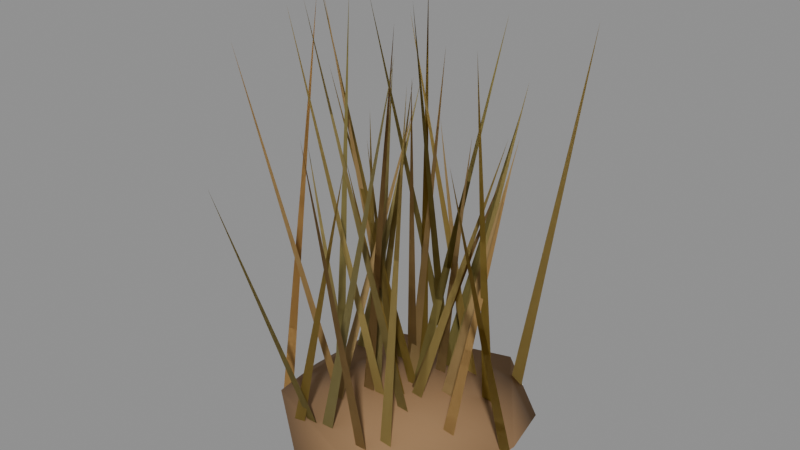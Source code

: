 # Source: PRP_Dry_Grass_A.blend  (saved by Blender 5.2.45; exported with 4.5.12 LTS)
import bpy
from mathutils import Matrix  # noqa: F401  (used for matrix-valued properties, if any)

bpy.ops.wm.read_factory_settings(use_empty=True)
scene = bpy.context.scene
scene.name = 'Scene'

# ---- collections
col_geometry = bpy.data.collections.new('Geometry'); scene.collection.children.link(col_geometry)
col_collision = bpy.data.collections.new('Collision'); scene.collection.children.link(col_collision)
col_rig = bpy.data.collections.new('Rig'); scene.collection.children.link(col_rig)
col_reference = bpy.data.collections.new('Reference'); scene.collection.children.link(col_reference)
col_export = bpy.data.collections.new('Export'); scene.collection.children.link(col_export)

# ---- materials (node trees are filled in below, after node groups)
mat_mat_soil_a = bpy.data.materials.new('MAT_Soil_A')
mat_mat_foliage_a = bpy.data.materials.new('MAT_Foliage_A')

# ---- material node trees
mat_mat_soil_a.use_nodes = True; mat_mat_soil_a.node_tree.nodes.clear()
_N = mat_mat_soil_a.node_tree.nodes; _L = mat_mat_soil_a.node_tree.links
n0 = _N.new('ShaderNodeBsdfPrincipled'); n0.name = 'Principled BSDF'; n0.location = (-200, 100)
n0.inputs[2].default_value = 0.97
n0.inputs[10].default_value = 0.005
n1 = _N.new('ShaderNodeOutputMaterial'); n1.name = 'Material Output'; n1.location = (200, 100)
n2 = _N.new('ShaderNodeVertexColor'); n2.name = 'Color Attribute'; n2.location = (0, 0)
n2.layer_name = 'Col'
_L.new(n0.outputs[0], n1.inputs[0])
_L.new(n2.outputs[0], n0.inputs[0])
n1.is_active_output = True
mat_mat_foliage_a.use_nodes = True; mat_mat_foliage_a.node_tree.nodes.clear()
_N = mat_mat_foliage_a.node_tree.nodes; _L = mat_mat_foliage_a.node_tree.links
n0 = _N.new('ShaderNodeBsdfPrincipled'); n0.name = 'Principled BSDF'; n0.location = (-200, 100)
n0.inputs[2].default_value = 0.78
n0.inputs[10].default_value = 0.005
n1 = _N.new('ShaderNodeOutputMaterial'); n1.name = 'Material Output'; n1.location = (200, 100)
n2 = _N.new('ShaderNodeVertexColor'); n2.name = 'Color Attribute'; n2.location = (0, 0)
n2.layer_name = 'Col'
_L.new(n0.outputs[0], n1.inputs[0])
_L.new(n2.outputs[0], n0.inputs[0])
n1.is_active_output = True

# ---- meshes
me_prp_dry_grass_a_base = bpy.data.meshes.new('PRP_Dry_Grass_A_Base')
me_prp_dry_grass_a_base.from_pydata([(0.0, 0.0, -0.04), (0.3039, -0.2208, -0.006833), (-0.1161, -0.3573, -0.006833), (-0.3757, 0.0, -0.006833), (-0.1161, 0.3573, -0.006833), (0.3039, 0.2208, -0.006833), (0.1161, -0.3573, 0.04683), (-0.3039, -0.2208, 0.04683), (-0.3039, 0.2208, 0.04683), (0.1161, 0.3573, 0.04683), (0.3757, 0.0, 0.04683), (0.0, 0.0, 0.08)], [], [(0, 1, 2), (1, 0, 5), (0, 2, 3), (0, 3, 4), (0, 4, 5), (1, 5, 10), (2, 1, 6), (3, 2, 7), (4, 3, 8), (5, 4, 9), (1, 10, 6), (2, 6, 7), (3, 7, 8), (4, 8, 9), (5, 9, 10), (6, 10, 11), (7, 6, 11), (8, 7, 11), (9, 8, 11), (10, 9, 11)])
me_prp_dry_grass_a_base.polygons.foreach_set('use_smooth', [True] * 20)
_ca = me_prp_dry_grass_a_base.color_attributes.new('Col', 'BYTE_COLOR', 'CORNER')
_ca.data.foreach_set('color', [0.2918, 0.1683, 0.07819, 1.0, 0.2918, 0.1683, 0.07819, 1.0, 0.2918, 0.1683, 0.07819, 1.0, 0.2918, 0.1683, 0.07819, 1.0, 0.2918, 0.1683, 0.07819, 1.0, 0.2918, 0.1683, 0.07819, 1.0, 0.2918, 0.1683, 0.07819, 1.0, 0.2918, 0.1683, 0.07819, 1.0, 0.2918, 0.1683, 0.07819, 1.0, 0.2918, 0.1683, 0.07819, 1.0, 0.2918, 0.1683, 0.07819, 1.0, 0.2918, 0.1683, 0.07819, 1.0, 0.2918, 0.1683, 0.07819, 1.0, 0.2918, 0.1683, 0.07819, 1.0, 0.2918, 0.1683, 0.07819, 1.0, 0.2918, 0.1683, 0.07819, 1.0, 0.2918, 0.1683, 0.07819, 1.0, 0.2918, 0.1683, 0.07819, 1.0, 0.2918, 0.1683, 0.07819, 1.0, 0.2918, 0.1683, 0.07819, 1.0, 0.2918, 0.1683, 0.07819, 1.0, 0.2918, 0.1683, 0.07819, 1.0, 0.2918, 0.1683, 0.07819, 1.0, 0.2918, 0.1683, 0.07819, 1.0, 0.2918, 0.1683, 0.07819, 1.0, 0.2918, 0.1683, 0.07819, 1.0, 0.2918, 0.1683, 0.07819, 1.0, 0.2918, 0.1683, 0.07819, 1.0, 0.2918, 0.1683, 0.07819, 1.0, 0.2918, 0.1683, 0.07819, 1.0, 0.2918, 0.1683, 0.07819, 1.0, 0.2918, 0.1683, 0.07819, 1.0, 0.2918, 0.1683, 0.07819, 1.0, 0.2918, 0.1683, 0.07819, 1.0, 0.2918, 0.1683, 0.07819, 1.0, 0.2918, 0.1683, 0.07819, 1.0, 0.2918, 0.1683, 0.07819, 1.0, 0.2918, 0.1683, 0.07819, 1.0, 0.2918, 0.1683, 0.07819, 1.0, 0.2918, 0.1683, 0.07819, 1.0, 0.2918, 0.1683, 0.07819, 1.0, 0.2918, 0.1683, 0.07819, 1.0, 0.2918, 0.1683, 0.07819, 1.0, 0.2918, 0.1683, 0.07819, 1.0, 0.2918, 0.1683, 0.07819, 1.0, 0.2918, 0.1683, 0.07819, 1.0, 0.2918, 0.1683, 0.07819, 1.0, 0.2918, 0.1683, 0.07819, 1.0, 0.2918, 0.1683, 0.07819, 1.0, 0.2918, 0.1683, 0.07819, 1.0, 0.2918, 0.1683, 0.07819, 1.0, 0.2918, 0.1683, 0.07819, 1.0, 0.2918, 0.1683, 0.07819, 1.0, 0.2918, 0.1683, 0.07819, 1.0, 0.2918, 0.1683, 0.07819, 1.0, 0.2918, 0.1683, 0.07819, 1.0, 0.2918, 0.1683, 0.07819, 1.0, 0.2918, 0.1683, 0.07819, 1.0, 0.2918, 0.1683, 0.07819, 1.0, 0.2918, 0.1683, 0.07819, 1.0])
me_prp_dry_grass_a_base.materials.append(mat_mat_soil_a)
me_prp_dry_grass_a_base.update()
me_pick_grass = bpy.data.meshes.new('PICK_Grass')
me_pick_grass.from_pydata([(-0.2074, -0.09151, 0.0), (-0.1674, -0.09151, 0.0), (-0.3306, -0.2964, 1.13), (-0.1674, -0.09151, 0.0), (-0.2074, -0.09151, 0.0), (-0.3306, -0.2964, 1.13), (0.03795, -0.2645, 0.0), (0.07795, -0.2645, 0.0), (0.1118, -0.5087, 1.056), (0.07795, -0.2645, 0.0), (0.03795, -0.2645, 0.0), (0.1118, -0.5087, 1.056), (0.04167, -0.07781, 0.0), (0.08167, -0.07781, 0.0), (-0.1273, -0.2415, 1.267), (0.08167, -0.07781, 0.0), (0.04167, -0.07781, 0.0), (-0.1273, -0.2415, 1.267), (-0.0004479, 0.02692, 0.0), (0.03955, 0.02692, 0.0), (-0.2098, -0.07246, 1.035), (0.03955, 0.02692, 0.0), (-0.0004479, 0.02692, 0.0), (-0.2098, -0.07246, 1.035), (-0.1054, -0.04986, 0.0), (-0.06535, -0.04986, 0.0), (-0.1996, 0.1725, 0.9989), (-0.06535, -0.04986, 0.0), (-0.1054, -0.04986, 0.0), (-0.1996, 0.1725, 0.9989), (-0.1408, 0.09694, 0.0), (-0.1008, 0.09694, 0.0), (-0.1478, -0.1516, 1.258), (-0.1008, 0.09694, 0.0), (-0.1408, 0.09694, 0.0), (-0.1478, -0.1516, 1.258), (-0.01371, 0.01113, 0.0), (0.02629, 0.01113, 0.0), (0.1494, 0.2161, 1.174), (0.02629, 0.01113, 0.0), (-0.01371, 0.01113, 0.0), (0.1494, 0.2161, 1.174), (-0.06152, -0.05877, 0.0), (-0.02152, -0.05877, 0.0), (-0.1328, -0.2915, 1.259), (-0.02152, -0.05877, 0.0), (-0.06152, -0.05877, 0.0), (-0.1328, -0.2915, 1.259), (-0.1677, -0.1673, 0.0), (-0.1277, -0.1673, 0.0), (-0.01224, 0.04285, 0.9569), (-0.1277, -0.1673, 0.0), (-0.1677, -0.1673, 0.0), (-0.01224, 0.04285, 0.9569), (-0.1277, 0.07131, 0.0), (-0.08773, 0.07131, 0.0), (-0.007167, -0.1576, 0.9096), (-0.08773, 0.07131, 0.0), (-0.1277, 0.07131, 0.0), (-0.007167, -0.1576, 0.9096), (0.1856, -0.09381, 0.0), (0.2256, -0.09381, 0.0), (0.2213, 0.1557, 0.7948), (0.2256, -0.09381, 0.0), (0.1856, -0.09381, 0.0), (0.2213, 0.1557, 0.7948), (-0.07772, 0.08977, 0.0), (-0.03772, 0.08977, 0.0), (0.09479, -0.1083, 1.079), (-0.03772, 0.08977, 0.0), (-0.07772, 0.08977, 0.0), (0.09479, -0.1083, 1.079), (-0.1305, 0.1234, 0.0), (-0.09053, 0.1234, 0.0), (-0.3466, 0.04107, 1.216), (-0.09053, 0.1234, 0.0), (-0.1305, 0.1234, 0.0), (-0.3466, 0.04107, 1.216), (0.3514, -0.02218, 0.0), (0.3914, -0.02218, 0.0), (0.3361, -0.2697, 0.9728), (0.3914, -0.02218, 0.0), (0.3514, -0.02218, 0.0), (0.3361, -0.2697, 0.9728), (-0.2944, 0.08863, 0.0), (-0.2544, 0.08863, 0.0), (-0.2275, 0.3342, 0.8867), (-0.2544, 0.08863, 0.0), (-0.2944, 0.08863, 0.0), (-0.2275, 0.3342, 0.8867), (-0.01058, 0.2053, 0.0), (0.02942, 0.2053, 0.0), (-0.2091, 0.0839, 1.196), (0.02942, 0.2053, 0.0), (-0.01058, 0.2053, 0.0), (-0.2091, 0.0839, 1.196), (0.08996, -0.2373, 0.0), (0.13, -0.2373, 0.0), (0.001312, -0.0121, 1.011), (0.13, -0.2373, 0.0), (0.08996, -0.2373, 0.0), (0.001312, -0.0121, 1.011), (0.02529, 0.1278, 0.0), (0.06529, 0.1278, 0.0), (0.1255, 0.3646, 0.9479), (0.06529, 0.1278, 0.0), (0.02529, 0.1278, 0.0), (0.1255, 0.3646, 0.9479), (0.003661, -0.03885, 0.0), (0.04366, -0.03885, 0.0), (-0.224, -0.004418, 0.7464), (0.04366, -0.03885, 0.0), (0.003661, -0.03885, 0.0), (-0.224, -0.004418, 0.7464), (-0.2845, -0.007885, 0.0), (-0.2445, -0.007885, 0.0), (-0.06099, -0.153, 1.272), (-0.2445, -0.007885, 0.0), (-0.2845, -0.007885, 0.0), (-0.06099, -0.153, 1.272), (-0.1079, -0.2636, 0.0), (-0.06793, -0.2636, 0.0), (0.1617, -0.2499, 1.185), (-0.06793, -0.2636, 0.0), (-0.1079, -0.2636, 0.0), (0.1617, -0.2499, 1.185), (-0.02151, 0.1462, 0.0), (0.01849, 0.1462, 0.0), (0.2012, -0.0001782, 0.9179), (0.01849, 0.1462, 0.0), (-0.02151, 0.1462, 0.0), (0.2012, -0.0001782, 0.9179), (-0.05773, 0.2182, 0.0), (-0.01773, 0.2182, 0.0), (0.05042, 0.4522, 0.8303), (-0.01773, 0.2182, 0.0), (-0.05773, 0.2182, 0.0), (0.05042, 0.4522, 0.8303), (0.1747, 0.131, 0.0), (0.2147, 0.131, 0.0), (0.2823, -0.1031, 1.185), (0.2147, 0.131, 0.0), (0.1747, 0.131, 0.0), (0.2823, -0.1031, 1.185), (0.07842, 0.1966, 0.0), (0.1184, 0.1966, 0.0), (-0.1514, 0.1861, 1.134), (0.1184, 0.1966, 0.0), (0.07842, 0.1966, 0.0), (-0.1514, 0.1861, 1.134), (-0.1409, -0.2589, 0.0), (-0.1009, -0.2589, 0.0), (-0.274, -0.4565, 0.8001), (-0.1009, -0.2589, 0.0), (-0.1409, -0.2589, 0.0), (-0.274, -0.4565, 0.8001), (0.01775, 0.2383, 0.0), (0.05775, 0.2383, 0.0), (-0.1786, 0.3636, 0.7612), (0.05775, 0.2383, 0.0), (0.01775, 0.2383, 0.0), (-0.1786, 0.3636, 0.7612), (-0.2005, -0.2771, 0.0), (-0.1605, -0.2771, 0.0), (0.06584, -0.3197, 0.9162), (-0.1605, -0.2771, 0.0), (-0.2005, -0.2771, 0.0), (0.06584, -0.3197, 0.9162), (0.1659, 0.2825, 0.0), (0.2059, 0.2825, 0.0), (0.421, 0.1974, 1.21), (0.2059, 0.2825, 0.0), (0.1659, 0.2825, 0.0), (0.421, 0.1974, 1.21), (-0.2262, -0.03427, 0.0), (-0.1862, -0.03427, 0.0), (-0.4362, 0.06358, 0.708), (-0.1862, -0.03427, 0.0), (-0.2262, -0.03427, 0.0), (-0.4362, 0.06358, 0.708), (-0.01889, 0.06679, 0.0), (0.02111, 0.06679, 0.0), (-0.1514, 0.2649, 1.207), (0.02111, 0.06679, 0.0), (-0.01889, 0.06679, 0.0), (-0.1514, 0.2649, 1.207), (-0.0139, -0.007749, 0.0), (0.0261, -0.007749, 0.0), (0.2158, 0.1284, 0.787), (0.0261, -0.007749, 0.0), (-0.0139, -0.007749, 0.0), (0.2158, 0.1284, 0.787), (-0.2035, 0.05541, 0.0), (-0.1635, 0.05541, 0.0), (-0.2314, 0.3008, 0.8955), (-0.1635, 0.05541, 0.0), (-0.2035, 0.05541, 0.0), (-0.2314, 0.3008, 0.8955), (0.07502, 0.03415, 0.0), (0.115, 0.03415, 0.0), (0.1625, 0.2749, 0.8206), (0.115, 0.03415, 0.0), (0.07502, 0.03415, 0.0), (0.1625, 0.2749, 0.8206), (0.006217, -0.02615, 0.0), (0.04622, -0.02615, 0.0), (0.2393, 0.1046, 0.89), (0.04622, -0.02615, 0.0), (0.006217, -0.02615, 0.0), (0.2393, 0.1046, 0.89), (-0.01984, 0.1896, 0.0), (0.02016, 0.1896, 0.0), (0.05375, -0.05461, 1.248), (0.02016, 0.1896, 0.0), (-0.01984, 0.1896, 0.0), (0.05375, -0.05461, 1.248), (-0.0241, 0.01297, 0.0), (0.0159, 0.01297, 0.0), (-0.07788, 0.2518, 1.032), (0.0159, 0.01297, 0.0), (-0.0241, 0.01297, 0.0), (-0.07788, 0.2518, 1.032), (-0.2226, 0.08808, 0.0), (-0.1826, 0.08808, 0.0), (-0.04298, -0.1043, 0.9628), (-0.1826, 0.08808, 0.0), (-0.2226, 0.08808, 0.0), (-0.04298, -0.1043, 0.9628), (-0.1208, -0.06655, 0.0), (-0.08075, -0.06655, 0.0), (0.114, -0.1945, 1.239), (-0.08075, -0.06655, 0.0), (-0.1208, -0.06655, 0.0), (0.114, -0.1945, 1.239), (-0.3507, -0.1664, 0.0), (-0.3107, -0.1664, 0.0), (-0.3891, 0.07664, 1.169), (-0.3107, -0.1664, 0.0), (-0.3507, -0.1664, 0.0), (-0.3891, 0.07664, 1.169)], [], [(0, 1, 2), (3, 5, 4), (6, 7, 8), (9, 11, 10), (12, 14, 13), (15, 16, 17), (18, 20, 19), (21, 22, 23), (24, 25, 26), (27, 29, 28), (30, 32, 31), (33, 34, 35), (36, 38, 37), (39, 40, 41), (42, 43, 44), (45, 46, 47), (48, 49, 50), (51, 53, 52), (54, 56, 55), (57, 58, 59), (60, 61, 62), (63, 64, 65), (66, 68, 67), (69, 70, 71), (72, 74, 73), (75, 76, 77), (78, 79, 80), (81, 83, 82), (84, 86, 85), (87, 88, 89), (90, 92, 91), (93, 94, 95), (96, 97, 98), (99, 100, 101), (102, 103, 104), (105, 106, 107), (108, 109, 110), (111, 113, 112), (114, 116, 115), (117, 118, 119), (120, 121, 122), (123, 125, 124), (126, 127, 128), (129, 130, 131), (132, 133, 134), (135, 137, 136), (138, 139, 140), (141, 143, 142), (144, 145, 146), (147, 149, 148), (150, 152, 151), (153, 154, 155), (156, 157, 158), (159, 161, 160), (162, 164, 163), (165, 166, 167), (168, 170, 169), (171, 172, 173), (174, 175, 176), (177, 179, 178), (180, 181, 182), (183, 185, 184), (186, 187, 188), (189, 191, 190), (192, 193, 194), (195, 197, 196), (198, 199, 200), (201, 203, 202), (204, 205, 206), (207, 208, 209), (210, 211, 212), (213, 214, 215), (216, 217, 218), (219, 221, 220), (222, 224, 223), (225, 226, 227), (228, 230, 229), (231, 232, 233), (234, 235, 236), (237, 238, 239)])
me_pick_grass.polygons.foreach_set('use_smooth', [True] * 80)
_ca = me_pick_grass.color_attributes.new('Col', 'BYTE_COLOR', 'CORNER')
_ca.data.foreach_set('color', [0.4342, 0.2747, 0.09759, 1.0, 0.4342, 0.2747, 0.09759, 1.0, 0.4342, 0.2747, 0.09759, 1.0, 0.4342, 0.2747, 0.09759, 1.0, 0.4342, 0.2747, 0.09759, 1.0, 0.4342, 0.2747, 0.09759, 1.0, 0.3231, 0.2016, 0.07036, 1.0, 0.3231, 0.2016, 0.07036, 1.0, 0.3231, 0.2016, 0.07036, 1.0, 0.3231, 0.2016, 0.07036, 1.0, 0.3231, 0.2016, 0.07036, 1.0, 0.3231, 0.2016, 0.07036, 1.0, 0.314, 0.2423, 0.08022, 1.0, 0.314, 0.2423, 0.08022, 1.0, 0.314, 0.2423, 0.08022, 1.0, 0.314, 0.2423, 0.08022, 1.0, 0.314, 0.2423, 0.08022, 1.0, 0.314, 0.2423, 0.08022, 1.0, 0.314, 0.2159, 0.04374, 1.0, 0.314, 0.2159, 0.04374, 1.0, 0.314, 0.2159, 0.04374, 1.0, 0.314, 0.2159, 0.04374, 1.0, 0.314, 0.2159, 0.04374, 1.0, 0.314, 0.2159, 0.04374, 1.0, 0.2918, 0.2307, 0.07819, 1.0, 0.2918, 0.2307, 0.07819, 1.0, 0.2918, 0.2307, 0.07819, 1.0, 0.2918, 0.2307, 0.07819, 1.0, 0.2918, 0.2307, 0.07819, 1.0, 0.2918, 0.2307, 0.07819, 1.0, 0.402, 0.2582, 0.09531, 1.0, 0.402, 0.2582, 0.09531, 1.0, 0.402, 0.2582, 0.09531, 1.0, 0.402, 0.2582, 0.09531, 1.0, 0.402, 0.2582, 0.09531, 1.0, 0.402, 0.2582, 0.09531, 1.0, 0.2502, 0.1981, 0.05448, 1.0, 0.2502, 0.1981, 0.05448, 1.0, 0.2502, 0.1981, 0.05448, 1.0, 0.2502, 0.1981, 0.05448, 1.0, 0.2502, 0.1981, 0.05448, 1.0, 0.2502, 0.1981, 0.05448, 1.0, 0.3763, 0.2789, 0.08228, 1.0, 0.3763, 0.2789, 0.08228, 1.0, 0.3763, 0.2789, 0.08228, 1.0, 0.3763, 0.2789, 0.08228, 1.0, 0.3763, 0.2789, 0.08228, 1.0, 0.3763, 0.2789, 0.08228, 1.0, 0.3763, 0.2502, 0.09531, 1.0, 0.3763, 0.2502, 0.09531, 1.0, 0.3763, 0.2502, 0.09531, 1.0, 0.3763, 0.2502, 0.09531, 1.0, 0.3763, 0.2502, 0.09531, 1.0, 0.3763, 0.2502, 0.09531, 1.0, 0.2384, 0.1651, 0.03434, 1.0, 0.2384, 0.1651, 0.03434, 1.0, 0.2384, 0.1651, 0.03434, 1.0, 0.2384, 0.1651, 0.03434, 1.0, 0.2384, 0.1651, 0.03434, 1.0, 0.2384, 0.1651, 0.03434, 1.0, 0.3515, 0.2086, 0.06663, 1.0, 0.3515, 0.2086, 0.06663, 1.0, 0.3515, 0.2086, 0.06663, 1.0, 0.3515, 0.2086, 0.06663, 1.0, 0.3515, 0.2086, 0.06663, 1.0, 0.3515, 0.2086, 0.06663, 1.0, 0.3864, 0.2542, 0.09759, 1.0, 0.3864, 0.2542, 0.09759, 1.0, 0.3864, 0.2542, 0.09759, 1.0, 0.3864, 0.2542, 0.09759, 1.0, 0.3864, 0.2542, 0.09759, 1.0, 0.3864, 0.2542, 0.09759, 1.0, 0.2502, 0.1779, 0.0382, 1.0, 0.2502, 0.1779, 0.0382, 1.0, 0.2502, 0.1779, 0.0382, 1.0, 0.2502, 0.1779, 0.0382, 1.0, 0.2502, 0.1779, 0.0382, 1.0, 0.2502, 0.1779, 0.0382, 1.0, 0.3663, 0.2582, 0.07036, 1.0, 0.3663, 0.2582, 0.07036, 1.0, 0.3663, 0.2582, 0.07036, 1.0, 0.3663, 0.2582, 0.07036, 1.0, 0.3663, 0.2582, 0.07036, 1.0, 0.3663, 0.2582, 0.07036, 1.0, 0.3813, 0.3095, 0.107, 1.0, 0.3813, 0.3095, 0.107, 1.0, 0.3813, 0.3095, 0.107, 1.0, 0.3813, 0.3095, 0.107, 1.0, 0.3813, 0.3095, 0.107, 1.0, 0.3813, 0.3095, 0.107, 1.0, 0.2542, 0.1981, 0.05127, 1.0, 0.2542, 0.1981, 0.05127, 1.0, 0.2542, 0.1981, 0.05127, 1.0, 0.2542, 0.1981, 0.05127, 1.0, 0.2542, 0.1981, 0.05127, 1.0, 0.2542, 0.1981, 0.05127, 1.0, 0.3325, 0.2462, 0.07421, 1.0, 0.3325, 0.2462, 0.07421, 1.0, 0.3325, 0.2462, 0.07421, 1.0, 0.3325, 0.2462, 0.07421, 1.0, 0.3325, 0.2462, 0.07421, 1.0, 0.3325, 0.2462, 0.07421, 1.0, 0.3419, 0.2664, 0.0865, 1.0, 0.3419, 0.2664, 0.0865, 1.0, 0.3419, 0.2664, 0.0865, 1.0, 0.3419, 0.2664, 0.0865, 1.0, 0.3419, 0.2664, 0.0865, 1.0, 0.3419, 0.2664, 0.0865, 1.0, 0.2789, 0.1845, 0.0356, 1.0, 0.2789, 0.1845, 0.0356, 1.0, 0.2789, 0.1845, 0.0356, 1.0, 0.2789, 0.1845, 0.0356, 1.0, 0.2789, 0.1845, 0.0356, 1.0, 0.2789, 0.1845, 0.0356, 1.0, 0.2232, 0.1812, 0.04971, 1.0, 0.2232, 0.1812, 0.04971, 1.0, 0.2232, 0.1812, 0.04971, 1.0, 0.2232, 0.1812, 0.04971, 1.0, 0.2232, 0.1812, 0.04971, 1.0, 0.2232, 0.1812, 0.04971, 1.0, 0.2705, 0.2232, 0.08022, 1.0, 0.2705, 0.2232, 0.08022, 1.0, 0.2705, 0.2232, 0.08022, 1.0, 0.2705, 0.2232, 0.08022, 1.0, 0.2705, 0.2232, 0.08022, 1.0, 0.2705, 0.2232, 0.08022, 1.0, 0.3231, 0.2122, 0.08022, 1.0, 0.3231, 0.2122, 0.08022, 1.0, 0.3231, 0.2122, 0.08022, 1.0, 0.3231, 0.2122, 0.08022, 1.0, 0.3231, 0.2122, 0.08022, 1.0, 0.3231, 0.2122, 0.08022, 1.0, 0.2623, 0.2159, 0.06301, 1.0, 0.2623, 0.2159, 0.06301, 1.0, 0.2623, 0.2159, 0.06301, 1.0, 0.2623, 0.2159, 0.06301, 1.0, 0.2623, 0.2159, 0.06301, 1.0, 0.2623, 0.2159, 0.06301, 1.0, 0.3231, 0.2232, 0.04374, 1.0, 0.3231, 0.2232, 0.04374, 1.0, 0.3231, 0.2232, 0.04374, 1.0, 0.3231, 0.2232, 0.04374, 1.0, 0.3231, 0.2232, 0.04374, 1.0, 0.3231, 0.2232, 0.04374, 1.0, 0.4179, 0.3005, 0.08438, 1.0, 0.4179, 0.3005, 0.08438, 1.0, 0.4179, 0.3005, 0.08438, 1.0, 0.4179, 0.3005, 0.08438, 1.0, 0.4179, 0.3005, 0.08438, 1.0, 0.4179, 0.3005, 0.08438, 1.0, 0.2159, 0.1651, 0.04231, 1.0, 0.2159, 0.1651, 0.04231, 1.0, 0.2159, 0.1651, 0.04231, 1.0, 0.2159, 0.1651, 0.04231, 1.0, 0.2159, 0.1651, 0.04231, 1.0, 0.2159, 0.1651, 0.04231, 1.0, 0.402, 0.2747, 0.1119, 1.0, 0.402, 0.2747, 0.1119, 1.0, 0.402, 0.2747, 0.1119, 1.0, 0.402, 0.2747, 0.1119, 1.0, 0.402, 0.2747, 0.1119, 1.0, 0.402, 0.2747, 0.1119, 1.0, 0.2747, 0.1845, 0.0356, 1.0, 0.2747, 0.1845, 0.0356, 1.0, 0.2747, 0.1845, 0.0356, 1.0, 0.2747, 0.1845, 0.0356, 1.0, 0.2747, 0.1845, 0.0356, 1.0, 0.2747, 0.1845, 0.0356, 1.0, 0.3467, 0.2502, 0.07227, 1.0, 0.3467, 0.2502, 0.07227, 1.0, 0.3467, 0.2502, 0.07227, 1.0, 0.3467, 0.2502, 0.07227, 1.0, 0.3467, 0.2502, 0.07227, 1.0, 0.3467, 0.2502, 0.07227, 1.0, 0.305, 0.2384, 0.07819, 1.0, 0.305, 0.2384, 0.07819, 1.0, 0.305, 0.2384, 0.07819, 1.0, 0.305, 0.2384, 0.07819, 1.0, 0.305, 0.2384, 0.07819, 1.0, 0.305, 0.2384, 0.07819, 1.0, 0.3185, 0.2159, 0.04231, 1.0, 0.3185, 0.2159, 0.04231, 1.0, 0.3185, 0.2159, 0.04231, 1.0, 0.3185, 0.2159, 0.04231, 1.0, 0.3185, 0.2159, 0.04231, 1.0, 0.3185, 0.2159, 0.04231, 1.0, 0.3278, 0.2122, 0.08022, 1.0, 0.3278, 0.2122, 0.08022, 1.0, 0.3278, 0.2122, 0.08022, 1.0, 0.3278, 0.2122, 0.08022, 1.0, 0.3278, 0.2122, 0.08022, 1.0, 0.3278, 0.2122, 0.08022, 1.0, 0.2961, 0.2232, 0.07036, 1.0, 0.2961, 0.2232, 0.07036, 1.0, 0.2961, 0.2232, 0.07036, 1.0, 0.2961, 0.2232, 0.07036, 1.0, 0.2961, 0.2232, 0.07036, 1.0, 0.2961, 0.2232, 0.07036, 1.0, 0.3185, 0.2086, 0.08022, 1.0, 0.3185, 0.2086, 0.08022, 1.0, 0.3185, 0.2086, 0.08022, 1.0, 0.3185, 0.2086, 0.08022, 1.0, 0.3185, 0.2086, 0.08022, 1.0, 0.3185, 0.2086, 0.08022, 1.0, 0.3419, 0.2502, 0.07421, 1.0, 0.3419, 0.2502, 0.07421, 1.0, 0.3419, 0.2502, 0.07421, 1.0, 0.3419, 0.2502, 0.07421, 1.0, 0.3419, 0.2502, 0.07421, 1.0, 0.3419, 0.2502, 0.07421, 1.0, 0.2623, 0.2016, 0.04971, 1.0, 0.2623, 0.2016, 0.04971, 1.0, 0.2623, 0.2016, 0.04971, 1.0, 0.2623, 0.2016, 0.04971, 1.0, 0.2623, 0.2016, 0.04971, 1.0, 0.2623, 0.2016, 0.04971, 1.0, 0.402, 0.2705, 0.107, 1.0, 0.402, 0.2705, 0.107, 1.0, 0.402, 0.2705, 0.107, 1.0, 0.402, 0.2705, 0.107, 1.0, 0.402, 0.2705, 0.107, 1.0, 0.402, 0.2705, 0.107, 1.0, 0.3968, 0.2918, 0.08438, 1.0, 0.3968, 0.2918, 0.08438, 1.0, 0.3968, 0.2918, 0.08438, 1.0, 0.3968, 0.2918, 0.08438, 1.0, 0.3968, 0.2918, 0.08438, 1.0, 0.3968, 0.2918, 0.08438, 1.0, 0.3278, 0.2051, 0.07421, 1.0, 0.3278, 0.2051, 0.07421, 1.0, 0.3278, 0.2051, 0.07421, 1.0, 0.3278, 0.2051, 0.07421, 1.0, 0.3278, 0.2051, 0.07421, 1.0, 0.3278, 0.2051, 0.07421, 1.0, 0.4678, 0.2705, 0.08228, 1.0, 0.4678, 0.2705, 0.08228, 1.0, 0.4678, 0.2705, 0.08228, 1.0, 0.4678, 0.2705, 0.08228, 1.0, 0.4678, 0.2705, 0.08228, 1.0, 0.4678, 0.2705, 0.08228, 1.0])
me_pick_grass.materials.append(mat_mat_foliage_a)
me_pick_grass.update()

# ---- objects
ob_prp_dry_grass_a_base = bpy.data.objects.new('PRP_Dry_Grass_A_Base', me_prp_dry_grass_a_base)
ob_pick_grass = bpy.data.objects.new('PICK_Grass', me_pick_grass)
ob_prp_dry_grass_a = bpy.data.objects.new('PRP_Dry_Grass_A', None)

# ---- transforms, parenting, visibility, modifiers, constraints
ob_prp_dry_grass_a_base.parent = ob_prp_dry_grass_a
ob_prp_dry_grass_a_base.location = (0.0, 0.0, 0.0)
ob_pick_grass.parent = ob_prp_dry_grass_a
ob_pick_grass.location = (0.0, 0.0, 0.0)
ob_prp_dry_grass_a.location = (0.0, 0.0, 0.0)
ob_prp_dry_grass_a.empty_display_type = 'ARROWS'

# ---- collection membership
col_geometry.objects.link(ob_prp_dry_grass_a_base)
col_geometry.objects.link(ob_pick_grass)
col_export.objects.link(ob_prp_dry_grass_a)

# ---- scene / render settings (as saved in the file)
scene.frame_start = 1; scene.frame_end = 250; scene.frame_set(1)
scene.render.engine = 'BLENDER_EEVEE_NEXT'
scene.render.bake_bias = 0.0
scene.render.bake_samples = 0
scene.render.compositor_device = 'GPU'
scene.eevee.use_volume_custom_range = False
scene.eevee.fast_gi_thickness_near = 0.1
scene.eevee.fast_gi_thickness_far = 0.0
scene.eevee.ray_tracing_options.screen_trace_thickness = 0.1
bpy.context.view_layer.update()

# ---- added for rendering (the .blend has no active camera and no usable light): camera, sun + grey world if the file has none
cam_auto = bpy.data.cameras.new('AutoCamera')
cam_auto.lens = 50.0
cam_auto.sensor_width = 36.0
cam_auto.clip_end = 1000.0
ob_auto_camera = bpy.data.objects.new('AutoCamera', cam_auto)
scene.collection.objects.link(ob_auto_camera)
ob_auto_camera.location = (1.69298, -2.06895, 1.97624)
ob_auto_camera.rotation_euler = (1.09748, -7.21219e-08, 0.694738)
scene.camera = ob_auto_camera
light_auto_sun = bpy.data.lights.new('AutoSun', 'SUN')
light_auto_sun.energy = 3.0
light_auto_sun.angle = 0.0523599
ob_auto_sun = bpy.data.objects.new('AutoSun', light_auto_sun)
scene.collection.objects.link(ob_auto_sun)
ob_auto_sun.rotation_euler = (0.872665, 0.174533, 0.523599)
if scene.world is None:
    world_auto = bpy.data.worlds.new('AutoWorld')
    world_auto.color = (0.3, 0.3, 0.3)
    scene.world = world_auto
bpy.context.view_layer.update()
